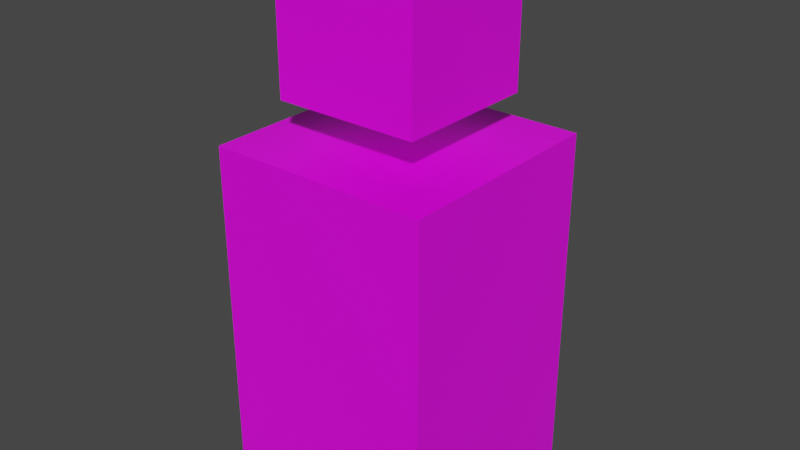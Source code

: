 # Source: person.blend  (saved by Blender 2.83.18; exported with 4.5.12 LTS)
import bpy
from mathutils import Matrix  # noqa: F401  (used for matrix-valued properties, if any)

bpy.ops.wm.read_factory_settings(use_empty=True)
scene = bpy.context.scene
scene.name = 'Scene'

# ---- collections
col_collection = bpy.data.collections.new('Collection'); scene.collection.children.link(col_collection)

# ---- images (referenced by path relative to the original .blend; pixels are not part of the script)
import os
ASSET_DIR = os.environ.get("B2B_ASSET_DIR", "")  # directory of the original .blend (textures are referenced by path, not embedded)
HERE = os.path.dirname(os.path.abspath(__file__))  # packed textures are extracted next to this script under _unpacked/

def load_image(name, relpath, width, height, colorspace="sRGB"):
    """Load a texture the original file referenced (path relative to the .blend, or extracted next to this script)."""
    p = next((c for c in (os.path.join(HERE, relpath), os.path.join(ASSET_DIR, relpath)) if relpath and os.path.exists(c)), "")
    if p:
        img = bpy.data.images.load(p, check_existing=True)
        img.name = name
    else:  # same state as the original file: an image datablock whose file is absent (Cycles renders it pink)
        img = bpy.data.images.new(name, width, height)
        img.source = "FILE"
        img.filepath = "//" + (relpath or name)
    img.colorspace_settings.name = colorspace
    return img
img_horrifiying_face_jpg = load_image('horrifiying-face.jpg', 'horrifiying-face.jpg', 1024, 1024, 'sRGB')

# ---- materials (node trees are filled in below, after node groups)
mat_material = bpy.data.materials.new('Material')
mat_material.alpha_threshold = 0.0
mat_material.use_transparent_shadow = False
mat_material.line_color = (0.0, 0.0, 0.0, 1.0)

# ---- material node trees
mat_material.use_nodes = True; mat_material.node_tree.nodes.clear()
_N = mat_material.node_tree.nodes; _L = mat_material.node_tree.links
n0 = _N.new('ShaderNodeOutputMaterial'); n0.name = 'Material Output'; n0.location = (300, 300)
n1 = _N.new('ShaderNodeBsdfPrincipled'); n1.name = 'Principled BSDF'; n1.location = (10, 300)
n1.distribution = 'GGX'
n1.subsurface_method = 'BURLEY'
n1.inputs[2].default_value = 0.4
n1.inputs[3].default_value = 1.45
n1.inputs[27].default_value = (0.0, 0.0, 0.0, 1.0)
n1.inputs[28].default_value = 1.0
n2 = _N.new('ShaderNodeTexImage'); n2.name = 'Image Texture'; n2.location = (-570, 225)
n2.image = img_horrifiying_face_jpg
_L.new(n1.outputs[0], n0.inputs[0])
_L.new(n2.outputs[0], n1.inputs[0])
n0.is_active_output = True

# ---- world
world_world = bpy.data.worlds.new('World'); scene.world = world_world
world_world.use_nodes = True; world_world.node_tree.nodes.clear()
_N = world_world.node_tree.nodes; _L = world_world.node_tree.links
n0 = _N.new('ShaderNodeOutputWorld'); n0.name = 'World Output'; n0.location = (300, 300)
n1 = _N.new('ShaderNodeBackground'); n1.name = 'Background'; n1.location = (10, 300)
n1.inputs[0].default_value = (0.05088, 0.05088, 0.05088, 1.0)
_L.new(n1.outputs[0], n0.inputs[0])
n0.is_active_output = True
world_world.color = (0.05088, 0.05088, 0.05088)
world_world.use_sun_shadow = False
world_world.sun_shadow_jitter_overblur = 0.0

# ---- meshes
me_cube = bpy.data.meshes.new('Cube')
me_cube.from_pydata([(1.0, 1.0, 0.8868), (1.0, 1.0, -0.8868), (1.0, -1.0, 0.8868), (1.0, -1.0, -0.8868), (-1.0, 1.0, 0.8868), (-1.0, 1.0, -0.8868), (-1.0, -1.0, 0.8868), (-1.0, -1.0, -0.8868), (-0.6498, -0.6498, 1.088), (-0.6498, -0.6498, 1.814), (-0.6498, 0.6498, 1.088), (-0.6498, 0.6498, 1.814), (0.6498, -0.6498, 1.088), (0.6498, -0.6498, 1.814), (0.6498, 0.6498, 1.088), (0.6498, 0.6498, 1.814)], [], [(0, 4, 6, 2), (3, 2, 6, 7), (7, 6, 4, 5), (5, 1, 3, 7), (1, 0, 2, 3), (5, 4, 0, 1), (8, 9, 11, 10), (10, 11, 15, 14), (14, 15, 13, 12), (12, 13, 9, 8), (10, 14, 12, 8), (15, 11, 9, 13)])
_uv = me_cube.uv_layers.new(name='UVMap')
_uv.uv.foreach_set('vector', [0.7975, 0.04508, 0.9095, 0.05593, 0.9018, 0.1819, 0.7944, 0.185, 0.9165, 0.03974, 0.9188, 0.2198, 0.7876, 0.2132, 0.7853, 0.03318, 0.7853, 0.2045, 0.7848, 0.03268, 0.9146, 0.02429, 0.918, 0.2005, 0.07778, 0.04378, 0.2646, 0.06523, 0.2408, 0.2339, 0.05401, 0.2124, 0.9085, 0.02575, 0.9078, 0.2073, 0.7927, 0.2106, 0.7777, 0.02508, 0.7887, 0.1732, 0.7851, 0.06969, 0.9238, 0.06784, 0.9208, 0.1702, 1.003, 0.3589, 0.9976, 0.7222, 0.6724, 0.7271, 0.6704, 0.3609, 0.6702, 0.3603, 0.671, 0.7269, 0.32, 0.7275, 0.3193, 0.361, 0.3184, 0.3613, 0.3203, 0.7256, 0.01465, 0.7275, 0.006836, 0.3535, 0.3164, 0.8496, 0.6689, 0.835, 0.625, 1.0, 0.375, 1.0, 0.6325, 0.3431, 0.3825, 0.3405, 0.3851, 0.0905, 0.6351, 0.09311, 0.3203, 0.7275, 0.6699, 0.7275, 0.665, 0.9727, 0.3203, 0.9775])
me_cube.materials.append(mat_material)
me_cube.use_remesh_preserve_volume = False
me_cube.use_remesh_preserve_attributes = False
me_cube.use_mirror_vertex_groups = False
me_cube.update()

# ---- objects
ob_cube = bpy.data.objects.new('Cube', me_cube)

# ---- transforms, parenting, visibility, modifiers, constraints
ob_cube.location = (0.0, 0.0, 0.0)
ob_cube.scale = (1.0, 1.0, 1.79)
ob_cube.lock_rotations_4d = False
ob_cube.empty_display_type = 'ARROWS'
ob_cube.lineart.crease_threshold = 0.0

# ---- collection membership
col_collection.objects.link(ob_cube)

# ---- scene / render settings (as saved in the file)
scene.frame_start = 1; scene.frame_end = 250; scene.frame_set(1)
scene.render.engine = 'BLENDER_EEVEE_NEXT'
scene.cycles.use_denoising = False
scene.cycles.samples = 128
scene.cycles.sampling_pattern = 'TABULATED_SOBOL'
scene.cycles.use_adaptive_sampling = False
scene.cycles.use_light_tree = False
scene.view_settings.view_transform = 'Filmic'
bpy.context.view_layer.update()

# ---- added for rendering (the .blend has no active camera and no usable light): camera, sun
cam_auto = bpy.data.cameras.new('AutoCamera')
cam_auto.lens = 50.0
cam_auto.sensor_width = 36.0
cam_auto.clip_end = 1000.0
ob_auto_camera = bpy.data.objects.new('AutoCamera', cam_auto)
scene.collection.objects.link(ob_auto_camera)
ob_auto_camera.location = (5.1826, -6.21912, 4.97616)
ob_auto_camera.rotation_euler = (1.09748, -7.21219e-08, 0.694738)
scene.camera = ob_auto_camera
light_auto_sun = bpy.data.lights.new('AutoSun', 'SUN')
light_auto_sun.energy = 3.0
light_auto_sun.angle = 0.0523599
ob_auto_sun = bpy.data.objects.new('AutoSun', light_auto_sun)
scene.collection.objects.link(ob_auto_sun)
ob_auto_sun.rotation_euler = (0.872665, 0.174533, 0.523599)
bpy.context.view_layer.update()
